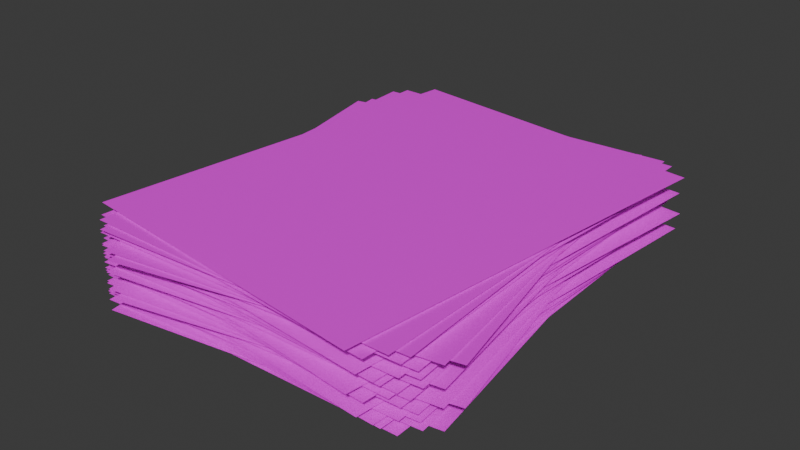 # Source: PapelMedio.blend  (saved by Blender 4.0.36; exported with 4.5.12 LTS)
import bpy
from mathutils import Matrix  # noqa: F401  (used for matrix-valued properties, if any)

bpy.ops.wm.read_factory_settings(use_empty=True)
scene = bpy.context.scene
scene.name = 'Scene'

# ---- collections
col_collection = bpy.data.collections.new('Collection'); scene.collection.children.link(col_collection)

# ---- images (referenced by path relative to the original .blend; pixels are not part of the script)
import os
ASSET_DIR = os.environ.get("B2B_ASSET_DIR", "")  # directory of the original .blend (textures are referenced by path, not embedded)
HERE = os.path.dirname(os.path.abspath(__file__))  # packed textures are extracted next to this script under _unpacked/

def load_image(name, relpath, width, height, colorspace="sRGB"):
    """Load a texture the original file referenced (path relative to the .blend, or extracted next to this script)."""
    p = next((c for c in (os.path.join(HERE, relpath), os.path.join(ASSET_DIR, relpath)) if relpath and os.path.exists(c)), "")
    if p:
        img = bpy.data.images.load(p, check_existing=True)
        img.name = name
    else:  # same state as the original file: an image datablock whose file is absent (Cycles renders it pink)
        img = bpy.data.images.new(name, width, height)
        img.source = "FILE"
        img.filepath = "//" + (relpath or name)
    img.colorspace_settings.name = colorspace
    return img
img_texto_de_papel = load_image('Texto de papel', 'textures/Texto de papel.png', 1024, 1024, 'sRGB')

# ---- materials (node trees are filled in below, after node groups)
mat_papel = bpy.data.materials.new('papel')
mat_papel.use_transparent_shadow = False

# ---- material node trees
mat_papel.use_nodes = True; mat_papel.node_tree.nodes.clear()
_N = mat_papel.node_tree.nodes; _L = mat_papel.node_tree.links
n0 = _N.new('ShaderNodeBsdfPrincipled'); n0.name = 'Principled BSDF'; n0.location = (10, 300)
n0.inputs[3].default_value = 1.45
n1 = _N.new('ShaderNodeOutputMaterial'); n1.name = 'Material Output'; n1.location = (300, 300)
n2 = _N.new('ShaderNodeTexImage'); n2.name = 'Image Texture'; n2.location = (-402, 232)
n2.image = img_texto_de_papel
_L.new(n0.outputs[0], n1.inputs[0])
_L.new(n2.outputs[0], n0.inputs[0])
n1.is_active_output = True

# ---- world
world_world = bpy.data.worlds.new('World'); scene.world = world_world
world_world.use_nodes = True; world_world.node_tree.nodes.clear()
_N = world_world.node_tree.nodes; _L = world_world.node_tree.links
n0 = _N.new('ShaderNodeOutputWorld'); n0.name = 'World Output'; n0.location = (300, 300)
n1 = _N.new('ShaderNodeBackground'); n1.name = 'Background'; n1.location = (10, 300)
n1.inputs[0].default_value = (0.05088, 0.05088, 0.05088, 1.0)
_L.new(n1.outputs[0], n0.inputs[0])
n0.is_active_output = True
world_world.color = (0.05088, 0.05088, 0.05088)
world_world.use_sun_shadow = False
world_world.sun_shadow_jitter_overblur = 0.0

# ---- meshes
me_plane_002 = bpy.data.meshes.new('Plane.002')
me_plane_002.from_pydata([(-1.0, -1.0, 0.0), (1.0, -1.0, 0.0), (-1.0, 1.0, 0.0), (1.0, 1.0, 0.0)], [], [(0, 1, 3, 2)])
_uv = me_plane_002.uv_layers.new(name='UVMap')
_uv.uv.foreach_set('vector', [0.0, 0.0, 1.0, 0.0, 1.0, 1.0, 0.0, 1.0])
me_plane_002.materials.append(mat_papel)
me_plane_002.update()
me_plane_003 = bpy.data.meshes.new('Plane.003')
me_plane_003.from_pydata([(-1.0, -1.0, 0.0), (1.0, -1.0, 0.0), (-1.0, 1.0, 0.0), (1.0, 1.0, 0.0)], [], [(0, 1, 3, 2)])
_uv = me_plane_003.uv_layers.new(name='UVMap')
_uv.uv.foreach_set('vector', [0.9999, 0.9999, 0.0001001, 0.9999, 9.995e-05, 0.0001002, 0.9999, 0.0001])
me_plane_003.materials.append(mat_papel)
me_plane_003.update()
me_plane_001 = bpy.data.meshes.new('Plane.001')
me_plane_001.from_pydata([(-1.0, -1.0, 0.0), (1.0, -1.0, 0.0), (-1.0, 1.0, 0.0), (1.0, 1.0, 0.0)], [], [(0, 1, 3, 2)])
_uv = me_plane_001.uv_layers.new(name='UVMap')
_uv.uv.foreach_set('vector', [0.0, 0.0, 1.0, 0.0, 1.0, 1.0, 0.0, 1.0])
me_plane_001.materials.append(mat_papel)
me_plane_001.update()
me_plane = bpy.data.meshes.new('Plane')
me_plane.from_pydata([(-1.0, -1.0, 0.0), (1.0, -1.0, 0.0), (-1.0, 1.0, 0.0), (1.0, 1.0, 0.0)], [], [(0, 1, 3, 2)])
_uv = me_plane.uv_layers.new(name='UVMap')
_uv.uv.foreach_set('vector', [0.0, 0.0, 1.0, 0.0, 1.0, 1.0, 0.0, 1.0])
me_plane.materials.append(mat_papel)
me_plane.update()
me_plane_004 = bpy.data.meshes.new('Plane.004')
me_plane_004.from_pydata([(-1.0, -1.0, 0.0), (1.0, -1.0, 0.0), (-1.0, 1.0, 0.0), (1.0, 1.0, 0.0)], [], [(0, 1, 3, 2)])
_uv = me_plane_004.uv_layers.new(name='UVMap')
_uv.uv.foreach_set('vector', [0.0, 0.0, 1.0, 0.0, 1.0, 1.0, 0.0, 1.0])
me_plane_004.materials.append(mat_papel)
me_plane_004.update()
me_plane_005 = bpy.data.meshes.new('Plane.005')
me_plane_005.from_pydata([(-1.0, -1.0, 0.0), (1.0, -1.0, 0.0), (-1.0, 1.0, 0.0), (1.0, 1.0, 0.0)], [], [(0, 1, 3, 2)])
_uv = me_plane_005.uv_layers.new(name='UVMap')
_uv.uv.foreach_set('vector', [0.9999, 0.9999, 0.0001001, 0.9999, 9.995e-05, 0.0001002, 0.9999, 0.0001])
me_plane_005.materials.append(mat_papel)
me_plane_005.update()
me_plane_006 = bpy.data.meshes.new('Plane.006')
me_plane_006.from_pydata([(-1.0, -1.0, 0.0), (1.0, -1.0, 0.0), (-1.0, 1.0, 0.0), (1.0, 1.0, 0.0)], [], [(0, 1, 3, 2)])
_uv = me_plane_006.uv_layers.new(name='UVMap')
_uv.uv.foreach_set('vector', [0.0, 0.0, 1.0, 0.0, 1.0, 1.0, 0.0, 1.0])
me_plane_006.materials.append(mat_papel)
me_plane_006.update()
me_plane_007 = bpy.data.meshes.new('Plane.007')
me_plane_007.from_pydata([(-1.0, -1.0, 0.0), (1.0, -1.0, 0.0), (-1.0, 1.0, 0.0), (1.0, 1.0, 0.0)], [], [(0, 1, 3, 2)])
_uv = me_plane_007.uv_layers.new(name='UVMap')
_uv.uv.foreach_set('vector', [0.0, 0.0, 1.0, 0.0, 1.0, 1.0, 0.0, 1.0])
me_plane_007.materials.append(mat_papel)
me_plane_007.update()
me_plane_008 = bpy.data.meshes.new('Plane.008')
me_plane_008.from_pydata([(-1.0, -1.0, 0.0), (1.0, -1.0, 0.0), (-1.0, 1.0, 0.0), (1.0, 1.0, 0.0)], [], [(0, 1, 3, 2)])
_uv = me_plane_008.uv_layers.new(name='UVMap')
_uv.uv.foreach_set('vector', [0.0, 0.0, 1.0, 0.0, 1.0, 1.0, 0.0, 1.0])
me_plane_008.materials.append(mat_papel)
me_plane_008.update()
me_plane_009 = bpy.data.meshes.new('Plane.009')
me_plane_009.from_pydata([(-1.0, -1.0, 0.0), (1.0, -1.0, 0.0), (-1.0, 1.0, 0.0), (1.0, 1.0, 0.0)], [], [(0, 1, 3, 2)])
_uv = me_plane_009.uv_layers.new(name='UVMap')
_uv.uv.foreach_set('vector', [0.9999, 0.9999, 0.0001001, 0.9999, 9.995e-05, 0.0001002, 0.9999, 0.0001])
me_plane_009.materials.append(mat_papel)
me_plane_009.update()
me_plane_010 = bpy.data.meshes.new('Plane.010')
me_plane_010.from_pydata([(-1.0, -1.0, 0.0), (1.0, -1.0, 0.0), (-1.0, 1.0, 0.0), (1.0, 1.0, 0.0)], [], [(0, 1, 3, 2)])
_uv = me_plane_010.uv_layers.new(name='UVMap')
_uv.uv.foreach_set('vector', [0.0, 0.0, 1.0, 0.0, 1.0, 1.0, 0.0, 1.0])
me_plane_010.materials.append(mat_papel)
me_plane_010.update()
me_plane_011 = bpy.data.meshes.new('Plane.011')
me_plane_011.from_pydata([(-1.0, -1.0, 0.0), (1.0, -1.0, 0.0), (-1.0, 1.0, 0.0), (1.0, 1.0, 0.0)], [], [(0, 1, 3, 2)])
_uv = me_plane_011.uv_layers.new(name='UVMap')
_uv.uv.foreach_set('vector', [0.0, 0.0, 1.0, 0.0, 1.0, 1.0, 0.0, 1.0])
me_plane_011.materials.append(mat_papel)
me_plane_011.update()
me_plane_012 = bpy.data.meshes.new('Plane.012')
me_plane_012.from_pydata([(-1.0, -1.0, 0.0), (1.0, -1.0, 0.0), (-1.0, 1.0, 0.0), (1.0, 1.0, 0.0)], [], [(0, 1, 3, 2)])
_uv = me_plane_012.uv_layers.new(name='UVMap')
_uv.uv.foreach_set('vector', [0.0, 0.0, 1.0, 0.0, 1.0, 1.0, 0.0, 1.0])
me_plane_012.materials.append(mat_papel)
me_plane_012.update()
me_plane_013 = bpy.data.meshes.new('Plane.013')
me_plane_013.from_pydata([(-1.0, -1.0, 0.0), (1.0, -1.0, 0.0), (-1.0, 1.0, 0.0), (1.0, 1.0, 0.0)], [], [(0, 1, 3, 2)])
_uv = me_plane_013.uv_layers.new(name='UVMap')
_uv.uv.foreach_set('vector', [0.9999, 0.9999, 0.0001001, 0.9999, 9.995e-05, 0.0001002, 0.9999, 0.0001])
me_plane_013.materials.append(mat_papel)
me_plane_013.update()
me_plane_014 = bpy.data.meshes.new('Plane.014')
me_plane_014.from_pydata([(-1.0, -1.0, 0.0), (1.0, -1.0, 0.0), (-1.0, 1.0, 0.0), (1.0, 1.0, 0.0)], [], [(0, 1, 3, 2)])
_uv = me_plane_014.uv_layers.new(name='UVMap')
_uv.uv.foreach_set('vector', [0.0, 0.0, 1.0, 0.0, 1.0, 1.0, 0.0, 1.0])
me_plane_014.materials.append(mat_papel)
me_plane_014.update()
me_plane_015 = bpy.data.meshes.new('Plane.015')
me_plane_015.from_pydata([(-1.0, -1.0, 0.0), (1.0, -1.0, 0.0), (-1.0, 1.0, 0.0), (1.0, 1.0, 0.0)], [], [(0, 1, 3, 2)])
_uv = me_plane_015.uv_layers.new(name='UVMap')
_uv.uv.foreach_set('vector', [0.0, 0.0, 1.0, 0.0, 1.0, 1.0, 0.0, 1.0])
me_plane_015.materials.append(mat_papel)
me_plane_015.update()
me_plane_016 = bpy.data.meshes.new('Plane.016')
me_plane_016.from_pydata([(-1.0, -1.0, 0.0), (1.0, -1.0, 0.0), (-1.0, 1.0, 0.0), (1.0, 1.0, 0.0)], [], [(0, 1, 3, 2)])
_uv = me_plane_016.uv_layers.new(name='UVMap')
_uv.uv.foreach_set('vector', [0.0, 0.0, 1.0, 0.0, 1.0, 1.0, 0.0, 1.0])
me_plane_016.materials.append(mat_papel)
me_plane_016.update()
me_plane_017 = bpy.data.meshes.new('Plane.017')
me_plane_017.from_pydata([(-1.0, -1.0, 0.0), (1.0, -1.0, 0.0), (-1.0, 1.0, 0.0), (1.0, 1.0, 0.0)], [], [(0, 1, 3, 2)])
_uv = me_plane_017.uv_layers.new(name='UVMap')
_uv.uv.foreach_set('vector', [0.9999, 0.9999, 0.0001001, 0.9999, 9.995e-05, 0.0001002, 0.9999, 0.0001])
me_plane_017.materials.append(mat_papel)
me_plane_017.update()
me_plane_018 = bpy.data.meshes.new('Plane.018')
me_plane_018.from_pydata([(-1.0, -1.0, 0.0), (1.0, -1.0, 0.0), (-1.0, 1.0, 0.0), (1.0, 1.0, 0.0)], [], [(0, 1, 3, 2)])
_uv = me_plane_018.uv_layers.new(name='UVMap')
_uv.uv.foreach_set('vector', [0.0, 0.0, 1.0, 0.0, 1.0, 1.0, 0.0, 1.0])
me_plane_018.materials.append(mat_papel)
me_plane_018.update()
me_plane_019 = bpy.data.meshes.new('Plane.019')
me_plane_019.from_pydata([(-1.0, -1.0, 0.0), (1.0, -1.0, 0.0), (-1.0, 1.0, 0.0), (1.0, 1.0, 0.0)], [], [(0, 1, 3, 2)])
_uv = me_plane_019.uv_layers.new(name='UVMap')
_uv.uv.foreach_set('vector', [0.0, 0.0, 1.0, 0.0, 1.0, 1.0, 0.0, 1.0])
me_plane_019.materials.append(mat_papel)
me_plane_019.update()
me_plane_020 = bpy.data.meshes.new('Plane.020')
me_plane_020.from_pydata([(-1.0, -1.0, 0.0), (1.0, -1.0, 0.0), (-1.0, 1.0, 0.0), (1.0, 1.0, 0.0)], [], [(0, 1, 3, 2)])
_uv = me_plane_020.uv_layers.new(name='UVMap')
_uv.uv.foreach_set('vector', [0.0, 0.0, 1.0, 0.0, 1.0, 1.0, 0.0, 1.0])
me_plane_020.materials.append(mat_papel)
me_plane_020.update()
me_plane_021 = bpy.data.meshes.new('Plane.021')
me_plane_021.from_pydata([(-1.0, -1.0, 0.0), (1.0, -1.0, 0.0), (-1.0, 1.0, 0.0), (1.0, 1.0, 0.0)], [], [(0, 1, 3, 2)])
_uv = me_plane_021.uv_layers.new(name='UVMap')
_uv.uv.foreach_set('vector', [0.9999, 0.9999, 0.0001001, 0.9999, 9.995e-05, 0.0001002, 0.9999, 0.0001])
me_plane_021.materials.append(mat_papel)
me_plane_021.update()
me_plane_022 = bpy.data.meshes.new('Plane.022')
me_plane_022.from_pydata([(-1.0, -1.0, 0.0), (1.0, -1.0, 0.0), (-1.0, 1.0, 0.0), (1.0, 1.0, 0.0)], [], [(0, 1, 3, 2)])
_uv = me_plane_022.uv_layers.new(name='UVMap')
_uv.uv.foreach_set('vector', [0.0, 0.0, 1.0, 0.0, 1.0, 1.0, 0.0, 1.0])
me_plane_022.materials.append(mat_papel)
me_plane_022.update()
me_plane_023 = bpy.data.meshes.new('Plane.023')
me_plane_023.from_pydata([(-1.0, -1.0, 0.0), (1.0, -1.0, 0.0), (-1.0, 1.0, 0.0), (1.0, 1.0, 0.0)], [], [(0, 1, 3, 2)])
_uv = me_plane_023.uv_layers.new(name='UVMap')
_uv.uv.foreach_set('vector', [0.0, 0.0, 1.0, 0.0, 1.0, 1.0, 0.0, 1.0])
me_plane_023.materials.append(mat_papel)
me_plane_023.update()
me_plane_024 = bpy.data.meshes.new('Plane.024')
me_plane_024.from_pydata([(-1.0, -1.0, 0.0), (1.0, -1.0, 0.0), (-1.0, 1.0, 0.0), (1.0, 1.0, 0.0)], [], [(0, 1, 3, 2)])
_uv = me_plane_024.uv_layers.new(name='UVMap')
_uv.uv.foreach_set('vector', [0.0, 0.0, 1.0, 0.0, 1.0, 1.0, 0.0, 1.0])
me_plane_024.materials.append(mat_papel)
me_plane_024.update()
me_plane_025 = bpy.data.meshes.new('Plane.025')
me_plane_025.from_pydata([(-1.0, -1.0, 0.0), (1.0, -1.0, 0.0), (-1.0, 1.0, 0.0), (1.0, 1.0, 0.0)], [], [(0, 1, 3, 2)])
_uv = me_plane_025.uv_layers.new(name='UVMap')
_uv.uv.foreach_set('vector', [0.9999, 0.9999, 0.0001001, 0.9999, 9.995e-05, 0.0001002, 0.9999, 0.0001])
me_plane_025.materials.append(mat_papel)
me_plane_025.update()
me_plane_026 = bpy.data.meshes.new('Plane.026')
me_plane_026.from_pydata([(-1.0, -1.0, 0.0), (1.0, -1.0, 0.0), (-1.0, 1.0, 0.0), (1.0, 1.0, 0.0)], [], [(0, 1, 3, 2)])
_uv = me_plane_026.uv_layers.new(name='UVMap')
_uv.uv.foreach_set('vector', [0.0, 0.0, 1.0, 0.0, 1.0, 1.0, 0.0, 1.0])
me_plane_026.materials.append(mat_papel)
me_plane_026.update()
me_plane_027 = bpy.data.meshes.new('Plane.027')
me_plane_027.from_pydata([(-1.0, -1.0, 0.0), (1.0, -1.0, 0.0), (-1.0, 1.0, 0.0), (1.0, 1.0, 0.0)], [], [(0, 1, 3, 2)])
_uv = me_plane_027.uv_layers.new(name='UVMap')
_uv.uv.foreach_set('vector', [0.0, 0.0, 1.0, 0.0, 1.0, 1.0, 0.0, 1.0])
me_plane_027.materials.append(mat_papel)
me_plane_027.update()
me_plane_028 = bpy.data.meshes.new('Plane.028')
me_plane_028.from_pydata([(-1.0, -1.0, 0.0), (1.0, -1.0, 0.0), (-1.0, 1.0, 0.0), (1.0, 1.0, 0.0)], [], [(0, 1, 3, 2)])
_uv = me_plane_028.uv_layers.new(name='UVMap')
_uv.uv.foreach_set('vector', [0.0, 0.0, 1.0, 0.0, 1.0, 1.0, 0.0, 1.0])
me_plane_028.materials.append(mat_papel)
me_plane_028.update()
me_plane_029 = bpy.data.meshes.new('Plane.029')
me_plane_029.from_pydata([(-1.0, -1.0, 0.0), (1.0, -1.0, 0.0), (-1.0, 1.0, 0.0), (1.0, 1.0, 0.0)], [], [(0, 1, 3, 2)])
_uv = me_plane_029.uv_layers.new(name='UVMap')
_uv.uv.foreach_set('vector', [0.9999, 0.9999, 0.0001001, 0.9999, 9.995e-05, 0.0001002, 0.9999, 0.0001])
me_plane_029.materials.append(mat_papel)
me_plane_029.update()
me_plane_030 = bpy.data.meshes.new('Plane.030')
me_plane_030.from_pydata([(-1.0, -1.0, 0.0), (1.0, -1.0, 0.0), (-1.0, 1.0, 0.0), (1.0, 1.0, 0.0)], [], [(0, 1, 3, 2)])
_uv = me_plane_030.uv_layers.new(name='UVMap')
_uv.uv.foreach_set('vector', [0.0, 0.0, 1.0, 0.0, 1.0, 1.0, 0.0, 1.0])
me_plane_030.materials.append(mat_papel)
me_plane_030.update()
me_plane_031 = bpy.data.meshes.new('Plane.031')
me_plane_031.from_pydata([(-1.0, -1.0, 0.0), (1.0, -1.0, 0.0), (-1.0, 1.0, 0.0), (1.0, 1.0, 0.0)], [], [(0, 1, 3, 2)])
_uv = me_plane_031.uv_layers.new(name='UVMap')
_uv.uv.foreach_set('vector', [0.0, 0.0, 1.0, 0.0, 1.0, 1.0, 0.0, 1.0])
me_plane_031.materials.append(mat_papel)
me_plane_031.update()

# ---- objects
ob_papel_003 = bpy.data.objects.new('Papel.003', me_plane_002)
ob_papel = bpy.data.objects.new('Papel', me_plane_003)
ob_papel_002 = bpy.data.objects.new('Papel.002', me_plane_001)
ob_papel_001 = bpy.data.objects.new('Papel.001', me_plane)
ob_papel_004 = bpy.data.objects.new('Papel.004', me_plane_004)
ob_papel_005 = bpy.data.objects.new('Papel.005', me_plane_005)
ob_papel_006 = bpy.data.objects.new('Papel.006', me_plane_006)
ob_papel_007 = bpy.data.objects.new('Papel.007', me_plane_007)
ob_papel_008 = bpy.data.objects.new('Papel.008', me_plane_008)
ob_papel_009 = bpy.data.objects.new('Papel.009', me_plane_009)
ob_papel_010 = bpy.data.objects.new('Papel.010', me_plane_010)
ob_papel_011 = bpy.data.objects.new('Papel.011', me_plane_011)
ob_papel_012 = bpy.data.objects.new('Papel.012', me_plane_012)
ob_papel_013 = bpy.data.objects.new('Papel.013', me_plane_013)
ob_papel_014 = bpy.data.objects.new('Papel.014', me_plane_014)
ob_papel_015 = bpy.data.objects.new('Papel.015', me_plane_015)
ob_papel_016 = bpy.data.objects.new('Papel.016', me_plane_016)
ob_papel_017 = bpy.data.objects.new('Papel.017', me_plane_017)
ob_papel_018 = bpy.data.objects.new('Papel.018', me_plane_018)
ob_papel_019 = bpy.data.objects.new('Papel.019', me_plane_019)
ob_papel_020 = bpy.data.objects.new('Papel.020', me_plane_020)
ob_papel_021 = bpy.data.objects.new('Papel.021', me_plane_021)
ob_papel_022 = bpy.data.objects.new('Papel.022', me_plane_022)
ob_papel_023 = bpy.data.objects.new('Papel.023', me_plane_023)
ob_papel_024 = bpy.data.objects.new('Papel.024', me_plane_024)
ob_papel_025 = bpy.data.objects.new('Papel.025', me_plane_025)
ob_papel_026 = bpy.data.objects.new('Papel.026', me_plane_026)
ob_papel_027 = bpy.data.objects.new('Papel.027', me_plane_027)
ob_papel_028 = bpy.data.objects.new('Papel.028', me_plane_028)
ob_papel_029 = bpy.data.objects.new('Papel.029', me_plane_029)
ob_papel_030 = bpy.data.objects.new('Papel.030', me_plane_030)
ob_papel_031 = bpy.data.objects.new('Papel.031', me_plane_031)

# ---- transforms, parenting, visibility, modifiers, constraints
ob_papel_003.location = (0.0, 0.0, 0.01629)
ob_papel_003.rotation_euler = (0.0, -0.0, 0.09422)
ob_papel_003.scale = (0.6384, 0.8175, 1.0)
ob_papel.location = (0.0, 0.0, 0.0241)
ob_papel.rotation_euler = (0.0, -0.0, -0.02183)
ob_papel.scale = (0.6384, 0.8175, 1.0)
ob_papel_002.location = (0.0, 0.0, 0.01019)
ob_papel_002.rotation_euler = (0.0, -0.0, 0.1534)
ob_papel_002.scale = (0.6384, 0.8175, 1.0)
ob_papel_001.location = (0.0, 0.0, 0.0)
ob_papel_001.rotation_euler = (0.0, -0.0, 0.02463)
ob_papel_001.scale = (0.6384, 0.8175, 1.0)
ob_papel_004.location = (0.0, 0.0, 0.05204)
ob_papel_004.rotation_euler = (0.0, -0.0, 0.02813)
ob_papel_004.scale = (0.6384, 0.8175, 1.0)
ob_papel_005.location = (0.0, 0.0, 0.05985)
ob_papel_005.rotation_euler = (0.0, -0.0, -0.08792)
ob_papel_005.scale = (0.6384, 0.8175, 1.0)
ob_papel_006.location = (0.0, 0.0, 0.04594)
ob_papel_006.rotation_euler = (0.0, -0.0, 0.08731)
ob_papel_006.scale = (0.6384, 0.8175, 1.0)
ob_papel_007.location = (0.0, 0.0, 0.03575)
ob_papel_007.rotation_euler = (0.0, -0.0, -0.04146)
ob_papel_007.scale = (0.6384, 0.8175, 1.0)
ob_papel_008.location = (0.0, 0.0, 0.08982)
ob_papel_008.rotation_euler = (0.0, -0.0, 0.1505)
ob_papel_008.scale = (0.6384, 0.8175, 1.0)
ob_papel_009.location = (0.0, 0.0, 0.09763)
ob_papel_009.rotation_euler = (0.0, -0.0, 0.03449)
ob_papel_009.scale = (0.6384, 0.8175, 1.0)
ob_papel_010.location = (0.0, 0.0, 0.08372)
ob_papel_010.rotation_euler = (0.0, -0.0, 0.2097)
ob_papel_010.scale = (0.6384, 0.8175, 1.0)
ob_papel_011.location = (0.0, 0.0, 0.07353)
ob_papel_011.rotation_euler = (0.0, -0.0, 0.08096)
ob_papel_011.scale = (0.6384, 0.8175, 1.0)
ob_papel_012.location = (0.0, 0.0, 0.1276)
ob_papel_012.rotation_euler = (0.0, -0.0, 0.0008544)
ob_papel_012.scale = (0.6384, 0.8175, 1.0)
ob_papel_013.location = (0.0, 0.0, 0.1354)
ob_papel_013.rotation_euler = (0.0, -0.0, -0.1152)
ob_papel_013.scale = (0.6384, 0.8175, 1.0)
ob_papel_014.location = (0.0, 0.0, 0.1215)
ob_papel_014.rotation_euler = (0.0, -0.0, 0.06004)
ob_papel_014.scale = (0.6384, 0.8175, 1.0)
ob_papel_015.location = (0.0, 0.0, 0.1113)
ob_papel_015.rotation_euler = (0.0, -0.0, -0.06873)
ob_papel_015.scale = (0.6384, 0.8175, 1.0)
ob_papel_016.location = (0.0, 0.0, 0.1617)
ob_papel_016.rotation_euler = (0.0, -0.0, 0.09422)
ob_papel_016.scale = (0.6384, 0.8175, 1.0)
ob_papel_017.location = (0.0, 0.0, 0.1695)
ob_papel_017.rotation_euler = (0.0, -0.0, -0.02183)
ob_papel_017.scale = (0.6384, 0.8175, 1.0)
ob_papel_018.location = (0.0, 0.0, 0.1556)
ob_papel_018.rotation_euler = (0.0, -0.0, 0.1534)
ob_papel_018.scale = (0.6384, 0.8175, 1.0)
ob_papel_019.location = (0.0, 0.0, 0.1454)
ob_papel_019.rotation_euler = (0.0, -0.0, 0.02463)
ob_papel_019.scale = (0.6384, 0.8175, 1.0)
ob_papel_020.location = (0.0, 0.0, 0.1974)
ob_papel_020.rotation_euler = (0.0, -0.0, 0.02813)
ob_papel_020.scale = (0.6384, 0.8175, 1.0)
ob_papel_021.location = (0.0, 0.0, 0.2052)
ob_papel_021.rotation_euler = (0.0, -0.0, -0.08792)
ob_papel_021.scale = (0.6384, 0.8175, 1.0)
ob_papel_022.location = (0.0, 0.0, 0.1913)
ob_papel_022.rotation_euler = (0.0, -0.0, 0.08731)
ob_papel_022.scale = (0.6384, 0.8175, 1.0)
ob_papel_023.location = (0.0, 0.0, 0.1811)
ob_papel_023.rotation_euler = (0.0, -0.0, -0.04146)
ob_papel_023.scale = (0.6384, 0.8175, 1.0)
ob_papel_024.location = (0.0, 0.0, 0.2352)
ob_papel_024.rotation_euler = (0.0, -0.0, 0.1505)
ob_papel_024.scale = (0.6384, 0.8175, 1.0)
ob_papel_025.location = (0.0, 0.0, 0.243)
ob_papel_025.rotation_euler = (0.0, -0.0, 0.03449)
ob_papel_025.scale = (0.6384, 0.8175, 1.0)
ob_papel_026.location = (0.0, 0.0, 0.2291)
ob_papel_026.rotation_euler = (0.0, -0.0, 0.2097)
ob_papel_026.scale = (0.6384, 0.8175, 1.0)
ob_papel_027.location = (0.0, 0.0, 0.2189)
ob_papel_027.rotation_euler = (0.0, -0.0, 0.08096)
ob_papel_027.scale = (0.6384, 0.8175, 1.0)
ob_papel_028.location = (0.0, 0.0, 0.273)
ob_papel_028.rotation_euler = (0.0, -0.0, 0.0008544)
ob_papel_028.scale = (0.6384, 0.8175, 1.0)
ob_papel_029.location = (0.0, 0.0, 0.2808)
ob_papel_029.rotation_euler = (0.0, -0.0, -0.1152)
ob_papel_029.scale = (0.6384, 0.8175, 1.0)
ob_papel_030.location = (0.0, 0.0, 0.2669)
ob_papel_030.rotation_euler = (0.0, -0.0, 0.06004)
ob_papel_030.scale = (0.6384, 0.8175, 1.0)
ob_papel_031.location = (0.0, 0.0, 0.2567)
ob_papel_031.rotation_euler = (0.0, -0.0, -0.06873)
ob_papel_031.scale = (0.6384, 0.8175, 1.0)

# ---- collection membership
col_collection.objects.link(ob_papel_003)
col_collection.objects.link(ob_papel)
col_collection.objects.link(ob_papel_002)
col_collection.objects.link(ob_papel_001)
col_collection.objects.link(ob_papel_004)
col_collection.objects.link(ob_papel_005)
col_collection.objects.link(ob_papel_006)
col_collection.objects.link(ob_papel_007)
col_collection.objects.link(ob_papel_008)
col_collection.objects.link(ob_papel_009)
col_collection.objects.link(ob_papel_010)
col_collection.objects.link(ob_papel_011)
col_collection.objects.link(ob_papel_012)
col_collection.objects.link(ob_papel_013)
col_collection.objects.link(ob_papel_014)
col_collection.objects.link(ob_papel_015)
col_collection.objects.link(ob_papel_016)
col_collection.objects.link(ob_papel_017)
col_collection.objects.link(ob_papel_018)
col_collection.objects.link(ob_papel_019)
col_collection.objects.link(ob_papel_020)
col_collection.objects.link(ob_papel_021)
col_collection.objects.link(ob_papel_022)
col_collection.objects.link(ob_papel_023)
col_collection.objects.link(ob_papel_024)
col_collection.objects.link(ob_papel_025)
col_collection.objects.link(ob_papel_026)
col_collection.objects.link(ob_papel_027)
col_collection.objects.link(ob_papel_028)
col_collection.objects.link(ob_papel_029)
col_collection.objects.link(ob_papel_030)
col_collection.objects.link(ob_papel_031)

# ---- scene / render settings (as saved in the file)
scene.frame_start = 1; scene.frame_end = 250; scene.frame_set(1)
scene.render.engine = 'BLENDER_EEVEE_NEXT'
scene.cycles.sampling_pattern = 'TABULATED_SOBOL'
bpy.context.view_layer.update()

# ---- added for rendering (the .blend has no active camera and no usable light): camera, sun
cam_auto = bpy.data.cameras.new('AutoCamera')
cam_auto.lens = 50.0
cam_auto.sensor_width = 36.0
cam_auto.clip_end = 1000.0
ob_auto_camera = bpy.data.objects.new('AutoCamera', cam_auto)
scene.collection.objects.link(ob_auto_camera)
ob_auto_camera.location = (2.28181, -2.73817, 1.96585)
ob_auto_camera.rotation_euler = (1.09748, -7.21219e-08, 0.694738)
scene.camera = ob_auto_camera
light_auto_sun = bpy.data.lights.new('AutoSun', 'SUN')
light_auto_sun.energy = 3.0
light_auto_sun.angle = 0.0523599
ob_auto_sun = bpy.data.objects.new('AutoSun', light_auto_sun)
scene.collection.objects.link(ob_auto_sun)
ob_auto_sun.rotation_euler = (0.872665, 0.174533, 0.523599)
bpy.context.view_layer.update()
